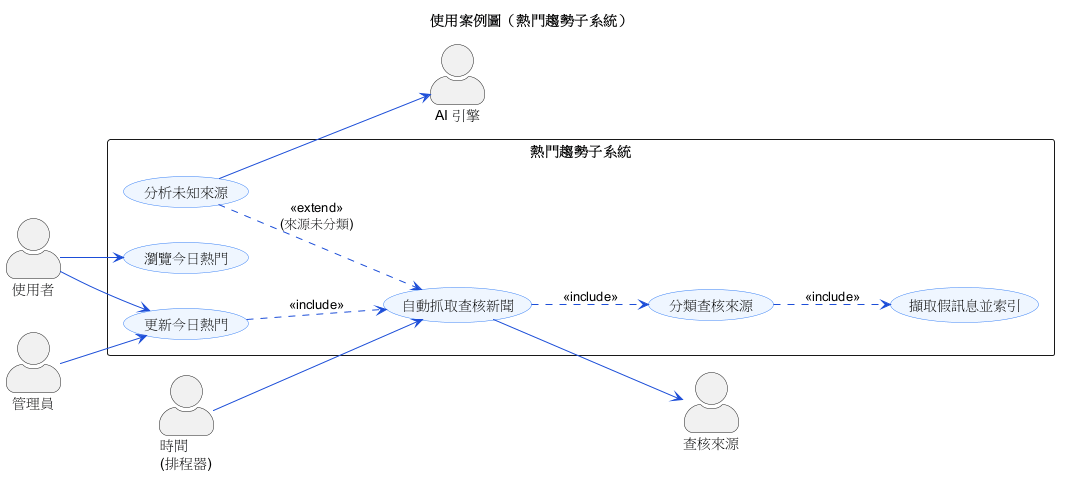

The diagram above was rendered by PlantUML. Its source (embedded in the PNG):
@startuml usecase-2-trending
' ============================================================
'  使用案例圖（熱門趨勢子系統）— 參考第五章
'  示範：actor「時間」、<<include>>
' ============================================================
left to right direction
skinparam backgroundColor #FFFFFF
skinparam shadowing false
skinparam packageStyle rectangle
skinparam actorStyle awesome
skinparam usecase {
  BackgroundColor #EFF6FF
  BorderColor #3B82F6
  ArrowColor #1D4ED8
}
title 使用案例圖（熱門趨勢子系統）

actor "使用者"   as User
actor "管理員"   as Admin
actor "時間\n(排程器)" as Time
actor "查核來源"  as Src
actor "AI 引擎"  as AI

rectangle "熱門趨勢子系統" {
  usecase "瀏覽今日熱門"        as UC_Browse
  usecase "更新今日熱門"        as UC_Refresh
  usecase "自動抓取查核新聞"     as UC_Fetch
  usecase "分類查核來源"        as UC_Classify
  usecase "擷取假訊息並索引"     as UC_Index
  usecase "分析未知來源"        as UC_Analyze
}

User  --> UC_Browse
User  --> UC_Refresh
Admin --> UC_Refresh

Time  --> UC_Fetch

' 更新今日熱門其實是手動觸發自動抓取
UC_Refresh ..> UC_Fetch : <<include>>

' 抓取一定會分類來源；分類後索引假訊息
UC_Fetch ..> UC_Classify : <<include>>
UC_Classify ..> UC_Index : <<include>>

' 未知來源才需要 AI 分析（延伸）
UC_Analyze ..> UC_Fetch : <<extend>>\n(來源未分類)

UC_Fetch   --> Src
UC_Analyze --> AI
@enduml